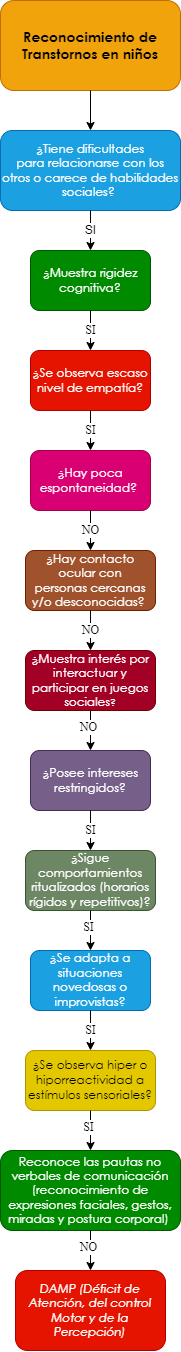

The diagram above was exported from draw.io. Its source (the exported page's mxGraphModel, read from the mxfile embedded in the PNG):
<mxGraphModel dx="661" dy="761" grid="1" gridSize="10" guides="1" tooltips="1" connect="1" arrows="1" fold="1" page="1" pageScale="1" pageWidth="10000" pageHeight="10000" math="0" shadow="0">
  <root>
    <mxCell id="0" />
    <mxCell id="1" parent="0" />
    <mxCell id="eSyxj0o0_MKRUbqtamEU-1" value="&lt;span style=&quot;font-family: &amp;quot;Century Gothic&amp;quot;, sans-serif;&quot;&gt;&lt;font style=&quot;font-size: 14px;&quot;&gt;&lt;b style=&quot;&quot;&gt;Reconocimiento de Transtornos en niños&lt;/b&gt;&lt;/font&gt;&lt;/span&gt;" style="rounded=1;whiteSpace=wrap;html=1;fillColor=#f0a30a;strokeColor=#BD7000;fontColor=#000000;gradientColor=none;glass=0;sketch=0;shadow=0;" parent="1" vertex="1">
      <mxGeometry x="2850" y="40" width="180" height="90" as="geometry" />
    </mxCell>
    <mxCell id="eSyxj0o0_MKRUbqtamEU-2" value="" style="endArrow=classic;html=1;exitX=0.5;exitY=1;exitDx=0;exitDy=0;entryX=0.5;entryY=0;entryDx=0;entryDy=0;" parent="1" source="eSyxj0o0_MKRUbqtamEU-1" target="eSyxj0o0_MKRUbqtamEU-4" edge="1">
      <mxGeometry width="50" height="50" relative="1" as="geometry">
        <mxPoint x="2880" y="270" as="sourcePoint" />
        <mxPoint x="2860" y="220" as="targetPoint" />
      </mxGeometry>
    </mxCell>
    <mxCell id="eSyxj0o0_MKRUbqtamEU-4" value="&lt;div style=&quot;&quot;&gt;&lt;div style=&quot;&quot;&gt;&lt;p style=&quot;&quot; class=&quot;MsoNormal&quot;&gt;&lt;span style=&quot;line-height: 107%; font-family: &amp;quot;Century Gothic&amp;quot;, sans-serif;&quot;&gt;¿Tiene dificultades&lt;br/&gt;para relacionarse con los otros o carece de habilidades sociales?&amp;nbsp;&lt;/span&gt;&lt;/p&gt;&lt;/div&gt;&lt;/div&gt;" style="rounded=1;whiteSpace=wrap;html=1;shadow=0;glass=0;sketch=0;align=center;fillColor=#1ba1e2;fontColor=#ffffff;strokeColor=#006EAF;" parent="1" vertex="1">
      <mxGeometry x="2850" y="170" width="180" height="80" as="geometry" />
    </mxCell>
    <mxCell id="eSyxj0o0_MKRUbqtamEU-10" value="SI" style="endArrow=classic;html=1;fontFamily=Helvetica;fontSize=12;fontColor=#000000;exitX=0.5;exitY=1;exitDx=0;exitDy=0;entryX=0.5;entryY=0;entryDx=0;entryDy=0;" parent="1" source="eSyxj0o0_MKRUbqtamEU-4" target="eSyxj0o0_MKRUbqtamEU-12" edge="1">
      <mxGeometry width="50" height="50" relative="1" as="geometry">
        <mxPoint x="2920" y="360" as="sourcePoint" />
        <mxPoint x="2860" y="350" as="targetPoint" />
      </mxGeometry>
    </mxCell>
    <mxCell id="eSyxj0o0_MKRUbqtamEU-12" value="&lt;p class=&quot;MsoNormal&quot;&gt;&lt;span style=&quot;line-height: 107%; font-family: &amp;quot;Century Gothic&amp;quot;, sans-serif;&quot;&gt;&lt;font style=&quot;font-size: 12px;&quot;&gt;¿Muestra rigidez&lt;br/&gt;cognitiva?&lt;/font&gt;&lt;span style=&quot;font-size: 12pt;&quot;&gt;&lt;/span&gt;&lt;/span&gt;&lt;/p&gt;" style="rounded=1;whiteSpace=wrap;html=1;shadow=0;glass=0;sketch=0;fontFamily=Helvetica;fontSize=12;fontColor=#ffffff;fillColor=#008a00;strokeColor=#005700;" parent="1" vertex="1">
      <mxGeometry x="2880" y="290" width="120" height="60" as="geometry" />
    </mxCell>
    <mxCell id="eSyxj0o0_MKRUbqtamEU-13" value="&lt;p class=&quot;MsoNormal&quot;&gt;&lt;span style=&quot;line-height: 107%; font-family: &amp;quot;Century Gothic&amp;quot;, sans-serif;&quot;&gt;&lt;font style=&quot;font-size: 12px;&quot;&gt;¿Hay contacto ocular con&lt;br/&gt;personas cercanas y/o desconocidas?&lt;/font&gt;&lt;/span&gt;&lt;span style=&quot;font-size:12.0pt;line-height:107%;font-family:&lt;br/&gt;&amp;quot;Century Gothic&amp;quot;,sans-serif;mso-bidi-font-family:Arial&quot;&gt;&amp;nbsp;&lt;/span&gt;&lt;/p&gt;" style="rounded=1;whiteSpace=wrap;html=1;shadow=0;glass=0;sketch=0;fontFamily=Helvetica;fontSize=12;fontColor=#ffffff;fillColor=#a0522d;strokeColor=#6D1F00;" parent="1" vertex="1">
      <mxGeometry x="2875" y="590" width="130" height="60" as="geometry" />
    </mxCell>
    <mxCell id="eSyxj0o0_MKRUbqtamEU-15" value="SI" style="endArrow=classic;html=1;fontFamily=Times New Roman;fontSize=12;fontColor=#000000;exitX=0.5;exitY=1;exitDx=0;exitDy=0;entryX=0.5;entryY=0;entryDx=0;entryDy=0;" parent="1" source="eSyxj0o0_MKRUbqtamEU-12" target="eSyxj0o0_MKRUbqtamEU-17" edge="1">
      <mxGeometry width="50" height="50" relative="1" as="geometry">
        <mxPoint x="3010" y="450" as="sourcePoint" />
        <mxPoint x="2870" y="450" as="targetPoint" />
      </mxGeometry>
    </mxCell>
    <mxCell id="eSyxj0o0_MKRUbqtamEU-17" value="&lt;span style=&quot;line-height: 107%; font-family: &amp;quot;Century Gothic&amp;quot;, sans-serif;&quot;&gt;&lt;font style=&quot;font-size: 12px;&quot;&gt;¿Se observa escaso&lt;br/&gt;nivel de empatía?&lt;/font&gt;&lt;/span&gt;" style="rounded=1;whiteSpace=wrap;html=1;shadow=0;glass=0;sketch=0;fontFamily=Times New Roman;fontSize=12;fontColor=#ffffff;fillColor=#e51400;strokeColor=#B20000;" parent="1" vertex="1">
      <mxGeometry x="2880" y="390" width="120" height="60" as="geometry" />
    </mxCell>
    <mxCell id="eSyxj0o0_MKRUbqtamEU-20" value="SI" style="endArrow=classic;html=1;fontFamily=Times New Roman;fontSize=12;fontColor=#000000;exitX=0.5;exitY=1;exitDx=0;exitDy=0;entryX=0.5;entryY=0;entryDx=0;entryDy=0;" parent="1" source="eSyxj0o0_MKRUbqtamEU-17" target="eSyxj0o0_MKRUbqtamEU-22" edge="1">
      <mxGeometry width="50" height="50" relative="1" as="geometry">
        <mxPoint x="2940" y="450" as="sourcePoint" />
        <mxPoint x="2870" y="550" as="targetPoint" />
      </mxGeometry>
    </mxCell>
    <mxCell id="eSyxj0o0_MKRUbqtamEU-22" value="&lt;span style=&quot;line-height: 107%; font-family: &amp;quot;Century Gothic&amp;quot;, sans-serif;&quot;&gt;&lt;font style=&quot;font-size: 12px;&quot;&gt;¿Hay poca&lt;br/&gt;espontaneidad?&amp;nbsp;&lt;/font&gt;&lt;/span&gt;" style="rounded=1;whiteSpace=wrap;html=1;shadow=0;glass=0;sketch=0;fontFamily=Times New Roman;fontSize=12;fontColor=#ffffff;fillColor=#d80073;strokeColor=#A50040;" parent="1" vertex="1">
      <mxGeometry x="2880" y="490" width="120" height="60" as="geometry" />
    </mxCell>
    <mxCell id="eSyxj0o0_MKRUbqtamEU-28" value="NO" style="endArrow=classic;html=1;fontFamily=Times New Roman;fontSize=12;fontColor=#000000;exitX=0.5;exitY=1;exitDx=0;exitDy=0;entryX=0.5;entryY=0;entryDx=0;entryDy=0;" parent="1" source="eSyxj0o0_MKRUbqtamEU-22" target="eSyxj0o0_MKRUbqtamEU-13" edge="1">
      <mxGeometry width="50" height="50" relative="1" as="geometry">
        <mxPoint x="2940" y="550" as="sourcePoint" />
        <mxPoint x="2940" y="590" as="targetPoint" />
      </mxGeometry>
    </mxCell>
    <mxCell id="eSyxj0o0_MKRUbqtamEU-153" value="&lt;span style=&quot;line-height: 107%; font-family: &amp;quot;Century Gothic&amp;quot;, sans-serif;&quot;&gt;&lt;font style=&quot;font-size: 12px;&quot;&gt;¿&lt;/font&gt;&lt;/span&gt;&lt;span style=&quot;line-height: 107%; font-family: &amp;quot;Century Gothic&amp;quot;, sans-serif;&quot;&gt;Muestra interés por&lt;br/&gt;interactuar y participar en juegos sociales&lt;font size=&quot;1&quot;&gt;?&lt;/font&gt;&lt;/span&gt;" style="rounded=1;whiteSpace=wrap;html=1;shadow=0;glass=0;sketch=0;fontFamily=Times New Roman;fontSize=12;fontColor=#ffffff;fillColor=#a20025;strokeColor=#6F0000;" parent="1" vertex="1">
      <mxGeometry x="2875" y="690" width="130" height="60" as="geometry" />
    </mxCell>
    <mxCell id="eSyxj0o0_MKRUbqtamEU-155" value="NO" style="endArrow=classic;html=1;fontFamily=Times New Roman;fontSize=12;fontColor=#000000;entryX=0.5;entryY=0;entryDx=0;entryDy=0;exitX=0.5;exitY=1;exitDx=0;exitDy=0;" parent="1" source="eSyxj0o0_MKRUbqtamEU-13" target="eSyxj0o0_MKRUbqtamEU-153" edge="1">
      <mxGeometry width="50" height="50" relative="1" as="geometry">
        <mxPoint x="2975" y="670" as="sourcePoint" />
        <mxPoint x="2890" y="940" as="targetPoint" />
      </mxGeometry>
    </mxCell>
    <mxCell id="eSyxj0o0_MKRUbqtamEU-156" value="&lt;p class=&quot;MsoNormal&quot;&gt;&lt;span style=&quot;line-height: 107%; font-family: &amp;quot;Century Gothic&amp;quot;, sans-serif;&quot;&gt;&lt;font style=&quot;font-size: 12px;&quot;&gt;¿Posee intereses&lt;br&gt;restringidos?&lt;/font&gt;&lt;span style=&quot;font-size: 12pt;&quot;&gt;&lt;/span&gt;&lt;/span&gt;&lt;/p&gt;" style="rounded=1;whiteSpace=wrap;html=1;shadow=0;glass=0;sketch=0;fontFamily=Times New Roman;fontSize=12;fontColor=#ffffff;fillColor=#76608a;strokeColor=#432D57;" parent="1" vertex="1">
      <mxGeometry x="2880" y="790" width="120" height="60" as="geometry" />
    </mxCell>
    <mxCell id="eSyxj0o0_MKRUbqtamEU-158" value="" style="endArrow=classic;html=1;fontFamily=Times New Roman;fontSize=12;fontColor=#000000;exitX=0.5;exitY=1;exitDx=0;exitDy=0;entryX=0.5;entryY=0;entryDx=0;entryDy=0;" parent="1" source="eSyxj0o0_MKRUbqtamEU-153" target="eSyxj0o0_MKRUbqtamEU-156" edge="1">
      <mxGeometry width="50" height="50" relative="1" as="geometry">
        <mxPoint x="2940" y="870" as="sourcePoint" />
        <mxPoint x="2990" y="820" as="targetPoint" />
      </mxGeometry>
    </mxCell>
    <mxCell id="eSyxj0o0_MKRUbqtamEU-159" value="NO" style="edgeLabel;html=1;align=center;verticalAlign=middle;resizable=0;points=[];fontSize=12;fontFamily=Times New Roman;fontColor=#000000;" parent="eSyxj0o0_MKRUbqtamEU-158" vertex="1" connectable="0">
      <mxGeometry x="-0.2062" y="-3" relative="1" as="geometry">
        <mxPoint as="offset" />
      </mxGeometry>
    </mxCell>
    <mxCell id="eSyxj0o0_MKRUbqtamEU-160" value="&lt;p class=&quot;MsoNormal&quot;&gt;&lt;span style=&quot;line-height: 107%; font-family: &amp;quot;Century Gothic&amp;quot;, sans-serif;&quot;&gt;&lt;font style=&quot;font-size: 12px;&quot;&gt;¿Sigue&lt;/font&gt;&lt;/span&gt;&lt;span&gt; &lt;/span&gt;&lt;span style=&quot;line-height: 107%; font-family: &amp;quot;Century Gothic&amp;quot;, sans-serif;&quot;&gt;&lt;font style=&quot;font-size: 12px;&quot;&gt;comportamientos&lt;br&gt;ritualizados (horarios rígidos y repetitivos)?&lt;/font&gt;&lt;span style=&quot;font-size: 12pt;&quot;&gt;&lt;/span&gt;&lt;/span&gt;&lt;/p&gt;" style="rounded=1;whiteSpace=wrap;html=1;shadow=0;glass=0;sketch=0;fontFamily=Times New Roman;fontSize=12;fontColor=#ffffff;fillColor=#6d8764;strokeColor=#3A5431;" parent="1" vertex="1">
      <mxGeometry x="2875" y="890" width="130" height="60" as="geometry" />
    </mxCell>
    <mxCell id="eSyxj0o0_MKRUbqtamEU-162" value="SI" style="endArrow=classic;html=1;fontFamily=Times New Roman;fontSize=12;fontColor=#000000;entryX=0.5;entryY=0;entryDx=0;entryDy=0;exitX=0.5;exitY=1;exitDx=0;exitDy=0;" parent="1" source="eSyxj0o0_MKRUbqtamEU-156" target="eSyxj0o0_MKRUbqtamEU-160" edge="1">
      <mxGeometry width="50" height="50" relative="1" as="geometry">
        <mxPoint x="2975" y="940" as="sourcePoint" />
        <mxPoint x="2890" y="1210" as="targetPoint" />
      </mxGeometry>
    </mxCell>
    <mxCell id="eSyxj0o0_MKRUbqtamEU-163" value="&lt;p class=&quot;MsoNormal&quot;&gt;&lt;span style=&quot;line-height: 107%; font-family: &amp;quot;Century Gothic&amp;quot;, sans-serif;&quot;&gt;&lt;font style=&quot;font-size: 12px;&quot;&gt;&lt;span style=&quot;background-color: initial;&quot;&gt;¿Se adapta a situaciones&lt;br&gt;novedosas o improvistas&lt;/span&gt;?&lt;/font&gt;&lt;span style=&quot;font-size: 12pt;&quot;&gt;&lt;/span&gt;&lt;/span&gt;&lt;/p&gt;" style="rounded=1;whiteSpace=wrap;html=1;shadow=0;glass=0;sketch=0;fontFamily=Times New Roman;fontSize=12;fontColor=#ffffff;fillColor=#1ba1e2;strokeColor=#006EAF;" parent="1" vertex="1">
      <mxGeometry x="2880" y="990" width="120" height="60" as="geometry" />
    </mxCell>
    <mxCell id="eSyxj0o0_MKRUbqtamEU-165" value="" style="endArrow=classic;html=1;fontFamily=Times New Roman;fontSize=12;fontColor=#000000;exitX=0.5;exitY=1;exitDx=0;exitDy=0;entryX=0.5;entryY=0;entryDx=0;entryDy=0;" parent="1" source="eSyxj0o0_MKRUbqtamEU-160" target="eSyxj0o0_MKRUbqtamEU-163" edge="1">
      <mxGeometry width="50" height="50" relative="1" as="geometry">
        <mxPoint x="2880" y="1080" as="sourcePoint" />
        <mxPoint x="2985" y="1090" as="targetPoint" />
      </mxGeometry>
    </mxCell>
    <mxCell id="eSyxj0o0_MKRUbqtamEU-166" value="SI" style="edgeLabel;html=1;align=center;verticalAlign=middle;resizable=0;points=[];fontSize=12;fontFamily=Times New Roman;fontColor=#000000;" parent="eSyxj0o0_MKRUbqtamEU-165" vertex="1" connectable="0">
      <mxGeometry x="-0.2062" y="-3" relative="1" as="geometry">
        <mxPoint as="offset" />
      </mxGeometry>
    </mxCell>
    <mxCell id="eSyxj0o0_MKRUbqtamEU-167" value="&lt;p class=&quot;MsoNormal&quot;&gt;&lt;span style=&quot;line-height: 107%; font-family: &amp;quot;Century Gothic&amp;quot;, sans-serif;&quot;&gt;&lt;font style=&quot;font-size: 12px;&quot;&gt;&lt;span style=&quot;background-color: initial;&quot;&gt;¿Se observa hiper o&lt;br/&gt;hiporreactividad a estímulos sensoriales?&lt;/span&gt;&lt;/font&gt;&lt;span style=&quot;font-size: 12pt;&quot;&gt;&lt;/span&gt;&lt;/span&gt;&lt;/p&gt;" style="rounded=1;whiteSpace=wrap;html=1;shadow=0;glass=0;sketch=0;fontFamily=Times New Roman;fontSize=12;fontColor=#000000;fillColor=#e3c800;strokeColor=#B09500;" parent="1" vertex="1">
      <mxGeometry x="2875" y="1090" width="130" height="60" as="geometry" />
    </mxCell>
    <mxCell id="eSyxj0o0_MKRUbqtamEU-169" value="SI" style="endArrow=classic;html=1;fontFamily=Times New Roman;fontSize=12;fontColor=#000000;entryX=0.5;entryY=0;entryDx=0;entryDy=0;exitX=0.5;exitY=1;exitDx=0;exitDy=0;" parent="1" source="eSyxj0o0_MKRUbqtamEU-163" target="eSyxj0o0_MKRUbqtamEU-167" edge="1">
      <mxGeometry width="50" height="50" relative="1" as="geometry">
        <mxPoint x="2975" y="1210" as="sourcePoint" />
        <mxPoint x="2890" y="1480" as="targetPoint" />
      </mxGeometry>
    </mxCell>
    <mxCell id="eSyxj0o0_MKRUbqtamEU-171" value="" style="endArrow=classic;html=1;fontFamily=Times New Roman;fontSize=12;fontColor=#000000;exitX=0.5;exitY=1;exitDx=0;exitDy=0;entryX=0.5;entryY=0;entryDx=0;entryDy=0;" parent="1" source="eSyxj0o0_MKRUbqtamEU-167" target="eSyxj0o0_MKRUbqtamEU-173" edge="1">
      <mxGeometry width="50" height="50" relative="1" as="geometry">
        <mxPoint x="2880" y="1350" as="sourcePoint" />
        <mxPoint x="2975" y="1420" as="targetPoint" />
      </mxGeometry>
    </mxCell>
    <mxCell id="eSyxj0o0_MKRUbqtamEU-172" value="SI" style="edgeLabel;html=1;align=center;verticalAlign=middle;resizable=0;points=[];fontSize=12;fontFamily=Times New Roman;fontColor=#000000;" parent="eSyxj0o0_MKRUbqtamEU-171" vertex="1" connectable="0">
      <mxGeometry x="-0.2062" y="-3" relative="1" as="geometry">
        <mxPoint as="offset" />
      </mxGeometry>
    </mxCell>
    <mxCell id="eSyxj0o0_MKRUbqtamEU-173" value="&lt;p class=&quot;MsoNormal&quot;&gt;&lt;span style=&quot;line-height: 107%; font-family: &amp;quot;Century Gothic&amp;quot;, sans-serif;&quot;&gt;Reconoce las pautas no&lt;br/&gt;verbales de comunicación (reconocimiento de expresiones faciales, gestos,&lt;br/&gt;miradas y postura corporal)&amp;nbsp;&lt;/span&gt;&lt;/p&gt;" style="rounded=1;whiteSpace=wrap;html=1;shadow=0;glass=0;sketch=0;fontFamily=Times New Roman;fontSize=12;fontColor=#ffffff;fillColor=#008a00;strokeColor=#005700;" parent="1" vertex="1">
      <mxGeometry x="2850" y="1190" width="180" height="80" as="geometry" />
    </mxCell>
    <mxCell id="eSyxj0o0_MKRUbqtamEU-175" value="" style="endArrow=classic;html=1;fontFamily=Times New Roman;fontSize=12;fontColor=#000000;exitX=0.5;exitY=1;exitDx=0;exitDy=0;entryX=0.5;entryY=0;entryDx=0;entryDy=0;" parent="1" source="eSyxj0o0_MKRUbqtamEU-173" target="eSyxj0o0_MKRUbqtamEU-177" edge="1">
      <mxGeometry width="50" height="50" relative="1" as="geometry">
        <mxPoint x="2950" y="1160" as="sourcePoint" />
        <mxPoint x="2940" y="1300" as="targetPoint" />
      </mxGeometry>
    </mxCell>
    <mxCell id="eSyxj0o0_MKRUbqtamEU-176" value="NO" style="edgeLabel;html=1;align=center;verticalAlign=middle;resizable=0;points=[];fontSize=12;fontFamily=Times New Roman;fontColor=#000000;" parent="eSyxj0o0_MKRUbqtamEU-175" vertex="1" connectable="0">
      <mxGeometry x="-0.2062" y="-3" relative="1" as="geometry">
        <mxPoint as="offset" />
      </mxGeometry>
    </mxCell>
    <mxCell id="eSyxj0o0_MKRUbqtamEU-177" value="&lt;p class=&quot;MsoNormal&quot;&gt;&lt;i style=&quot;font-family: &amp;quot;Century Gothic&amp;quot;, sans-serif;&quot;&gt;DAMP (Déficit de&lt;br&gt;Atención, del control Motor y de la Percepción)&lt;/i&gt;&lt;br&gt;&lt;/p&gt;" style="rounded=1;whiteSpace=wrap;html=1;shadow=0;glass=0;sketch=0;fontFamily=Times New Roman;fontSize=12;fontColor=#ffffff;fillColor=#e51400;strokeColor=#B20000;" parent="1" vertex="1">
      <mxGeometry x="2865" y="1310" width="150" height="80" as="geometry" />
    </mxCell>
  </root>
</mxGraphModel>